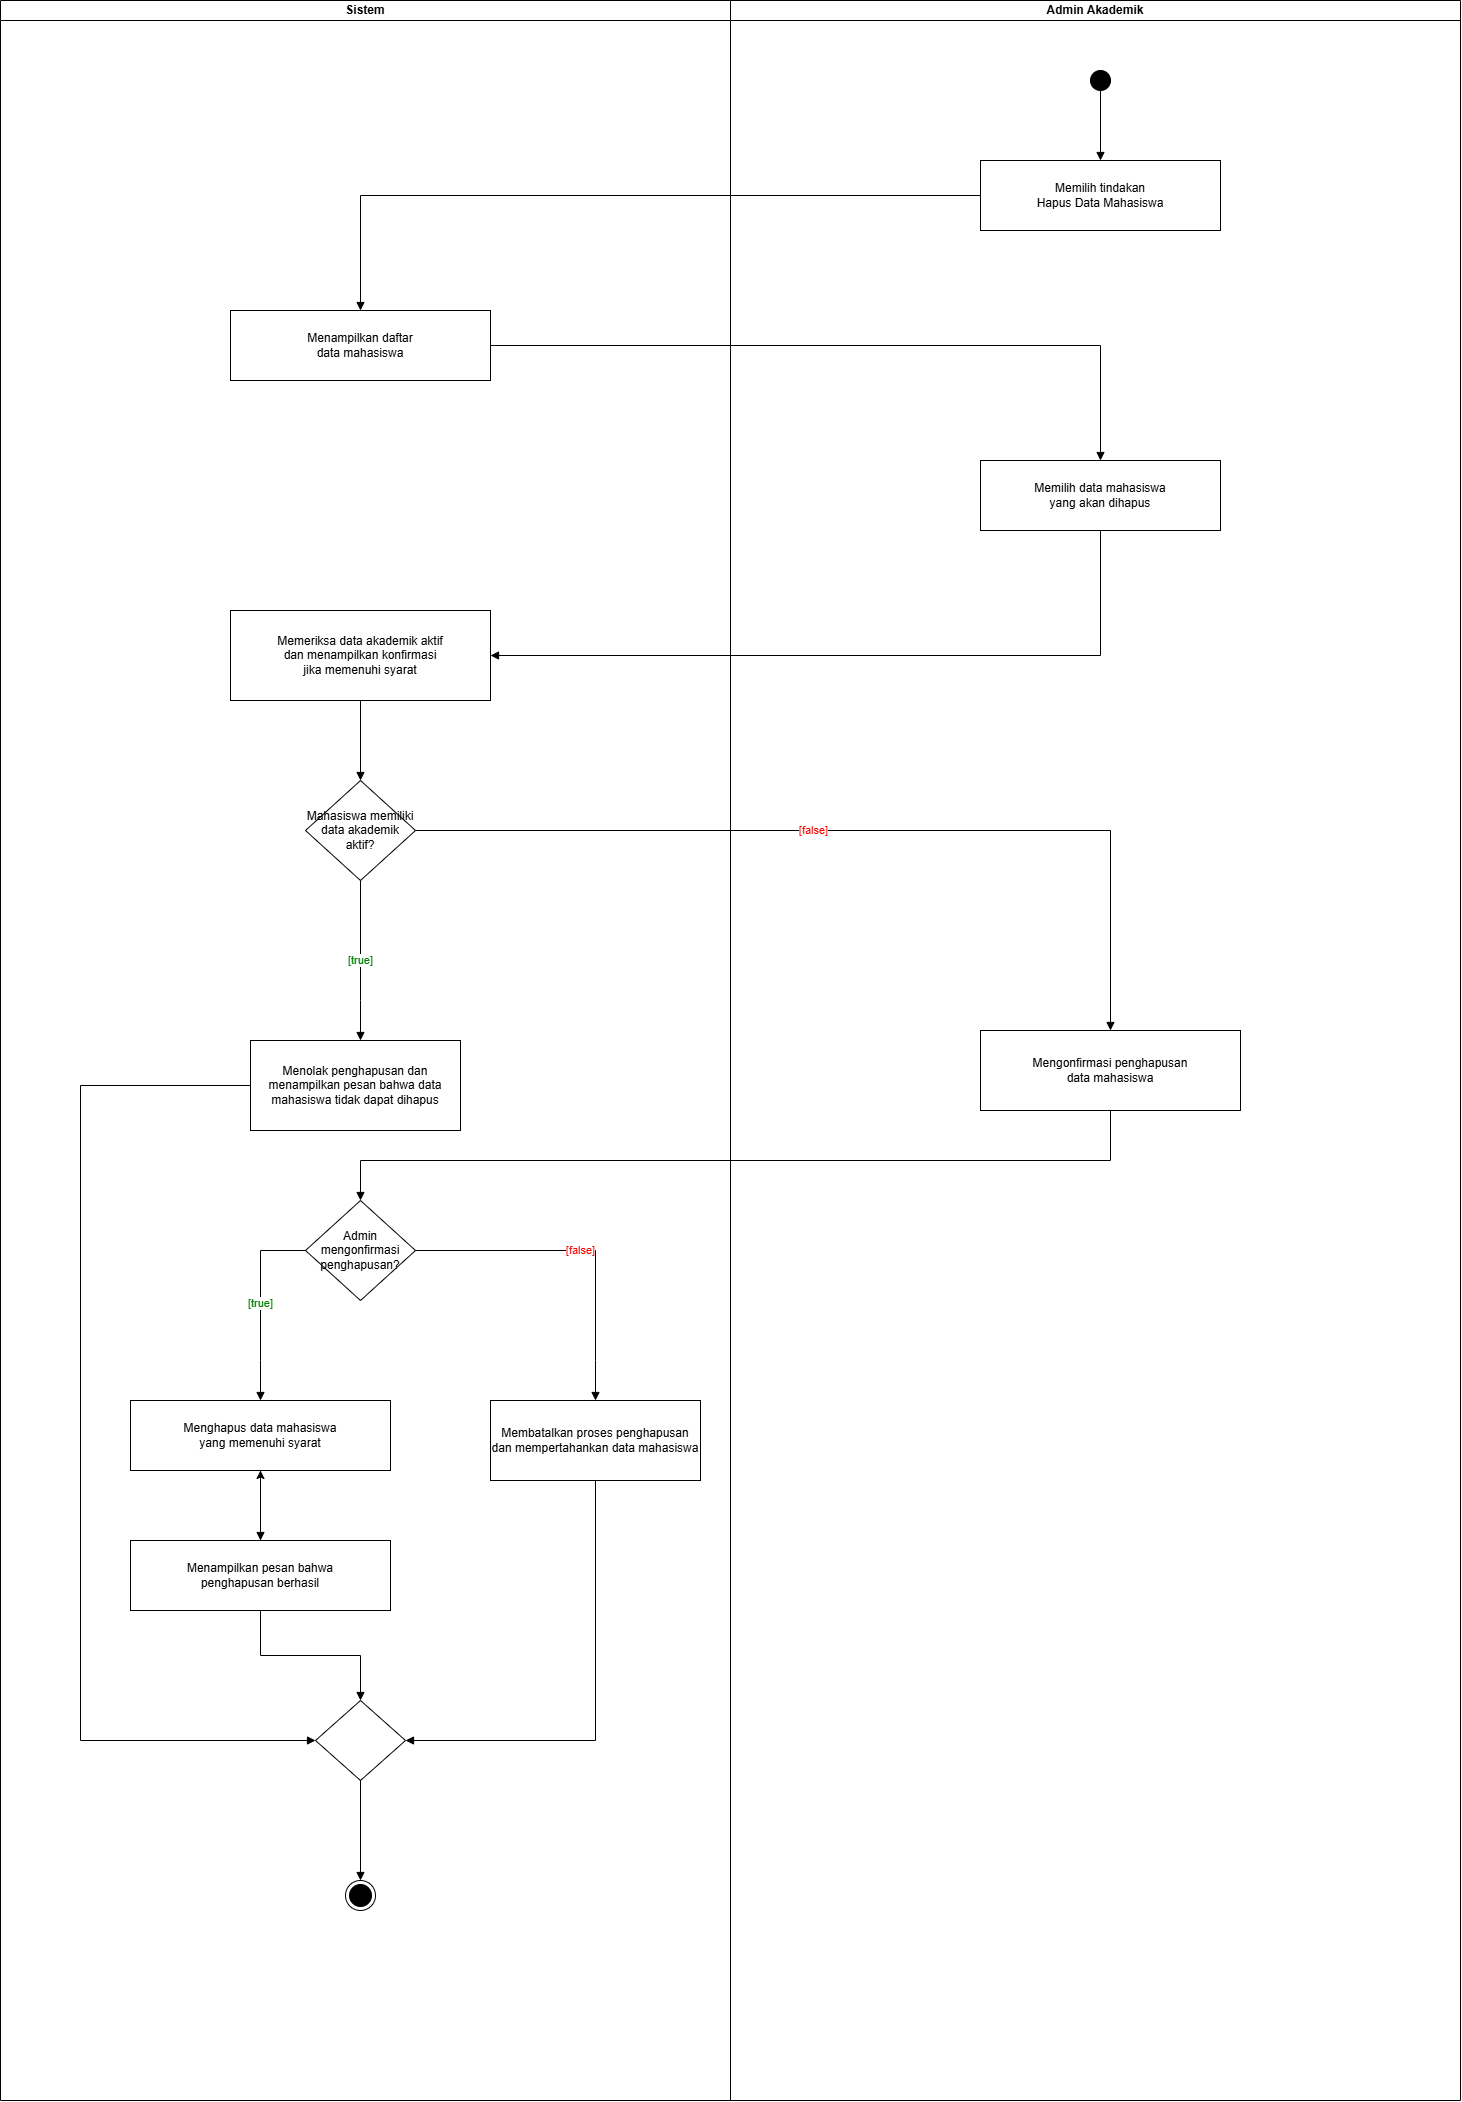

The diagram above was exported from draw.io. Its source (the exported page's mxGraphModel, read from the mxfile embedded in the PNG):
<mxGraphModel dx="2303" dy="2270" grid="1" gridSize="10" guides="1" tooltips="1" connect="1" arrows="1" fold="1" page="1" pageScale="1" pageWidth="850" pageHeight="1100" math="0" shadow="0">
  <root>
    <mxCell id="0" />
    <mxCell id="1" parent="0" />
    <mxCell id="lane_sistem" parent="1" style="swimlane;startSize=20;whiteSpace=wrap;html=1;" value="Sistem" vertex="1">
      <mxGeometry height="2100" width="730" x="770" y="40" as="geometry" />
    </mxCell>
    <mxCell id="sistem_tolak" parent="lane_sistem" style="rounded=0;whiteSpace=wrap;html=1;fillColor=none;strokeColor=#000000;" value="Menolak penghapusan dan&#10;menampilkan pesan bahwa data&#10;mahasiswa tidak dapat dihapus" vertex="1">
      <mxGeometry height="90" width="210" x="250" y="1040" as="geometry" />
    </mxCell>
    <mxCell id="sistem_batal" parent="lane_sistem" style="rounded=0;whiteSpace=wrap;html=1;" value="Membatalkan proses penghapusan&#10;dan mempertahankan data mahasiswa" vertex="1">
      <mxGeometry height="80" width="210" x="490" y="1400" as="geometry" />
    </mxCell>
    <mxCell id="lane_admin" parent="1" style="swimlane;startSize=20;whiteSpace=wrap;html=1;" value="Admin Akademik" vertex="1">
      <mxGeometry height="2100" width="730" x="1500" y="40" as="geometry" />
    </mxCell>
    <mxCell id="admin_konfirmasi" parent="lane_admin" style="rounded=0;whiteSpace=wrap;html=1;fillColor=none;strokeColor=#000000;" value="Mengonfirmasi penghapusan&#10;data mahasiswa" vertex="1">
      <mxGeometry height="80" width="260" x="250" y="1030" as="geometry" />
    </mxCell>
    <mxCell id="start" parent="1" style="ellipse;fillColor=#000000;strokeColor=#000000;" value="" vertex="1">
      <mxGeometry height="20" width="20" x="1860" y="110" as="geometry" />
    </mxCell>
    <mxCell id="admin_pilih_hapus" parent="1" style="rounded=0;whiteSpace=wrap;html=1;fillColor=none;strokeColor=#000000;" value="Memilih tindakan&#10;Hapus Data Mahasiswa" vertex="1">
      <mxGeometry height="70" width="240" x="1750" y="200" as="geometry" />
    </mxCell>
    <mxCell id="sistem_daftar" parent="1" style="rounded=0;whiteSpace=wrap;html=1;fillColor=none;strokeColor=#000000;" value="Menampilkan daftar&#10;data mahasiswa" vertex="1">
      <mxGeometry height="70" width="260" x="1000" y="350" as="geometry" />
    </mxCell>
    <mxCell id="admin_pilih_data" parent="1" style="rounded=0;whiteSpace=wrap;html=1;fillColor=none;strokeColor=#000000;" value="Memilih data mahasiswa&#10;yang akan dihapus" vertex="1">
      <mxGeometry height="70" width="240" x="1750" y="500" as="geometry" />
    </mxCell>
    <mxCell id="sistem_periksa" parent="1" style="rounded=0;whiteSpace=wrap;html=1;fillColor=none;strokeColor=#000000;" value="Memeriksa data akademik aktif&#10;dan menampilkan konfirmasi&#10;jika memenuhi syarat" vertex="1">
      <mxGeometry height="90" width="260" x="1000" y="650" as="geometry" />
    </mxCell>
    <mxCell id="decision_aktif" parent="1" style="rhombus;whiteSpace=wrap;html=1;fillColor=none;strokeColor=#000000;" value="Mahasiswa memiliki&#10;data akademik aktif?" vertex="1">
      <mxGeometry height="100" width="110" x="1075" y="820" as="geometry" />
    </mxCell>
    <mxCell id="decision_konfirmasi" parent="1" style="rhombus;whiteSpace=wrap;html=1;fillColor=none;strokeColor=#000000;" value="Admin mengonfirmasi&#10;penghapusan?" vertex="1">
      <mxGeometry height="100" width="110" x="1075" y="1240" as="geometry" />
    </mxCell>
    <mxCell id="sistem_hapus" parent="1" style="rounded=0;whiteSpace=wrap;html=1;" value="Menghapus data mahasiswa&#10;yang memenuhi syarat" vertex="1">
      <mxGeometry height="70" width="260" x="900" y="1440" as="geometry" />
    </mxCell>
    <mxCell id="bUo8Nu0vlxQUVVX6oep0-1" edge="1" parent="1" source="sistem_berhasil" style="edgeStyle=none;html=1;" target="sistem_hapus" value="">
      <mxGeometry relative="1" as="geometry" />
    </mxCell>
    <mxCell id="sistem_berhasil" parent="1" style="rounded=0;whiteSpace=wrap;html=1;fillColor=none;strokeColor=#000000;" value="Menampilkan pesan bahwa&#10;penghapusan berhasil" vertex="1">
      <mxGeometry height="70" width="260" x="900" y="1580" as="geometry" />
    </mxCell>
    <mxCell id="merge" parent="1" style="rhombus;whiteSpace=wrap;html=1;fillColor=none;strokeColor=#000000;" value="" vertex="1">
      <mxGeometry height="80" width="90" x="1085" y="1740" as="geometry" />
    </mxCell>
    <mxCell id="end" parent="1" style="ellipse;shape=endState;fillColor=#000000;strokeColor=#000000;" value="" vertex="1">
      <mxGeometry height="30" width="30" x="1115" y="1920" as="geometry" />
    </mxCell>
    <mxCell id="e1" edge="1" parent="1" source="start" style="edgeStyle=orthogonalEdgeStyle;rounded=0;orthogonalLoop=1;jettySize=auto;html=1;endArrow=block;endFill=1;" target="admin_pilih_hapus">
      <mxGeometry relative="1" as="geometry" />
    </mxCell>
    <mxCell id="e2" edge="1" parent="1" source="admin_pilih_hapus" style="edgeStyle=orthogonalEdgeStyle;rounded=0;orthogonalLoop=1;jettySize=auto;html=1;endArrow=block;endFill=1;" target="sistem_daftar">
      <mxGeometry relative="1" as="geometry" />
    </mxCell>
    <mxCell id="e3" edge="1" parent="1" source="sistem_daftar" style="edgeStyle=orthogonalEdgeStyle;rounded=0;orthogonalLoop=1;jettySize=auto;html=1;endArrow=block;endFill=1;" target="admin_pilih_data">
      <mxGeometry relative="1" as="geometry" />
    </mxCell>
    <mxCell id="e4" edge="1" parent="1" source="admin_pilih_data" style="edgeStyle=orthogonalEdgeStyle;rounded=0;orthogonalLoop=1;jettySize=auto;html=1;endArrow=block;endFill=1;" target="sistem_periksa">
      <mxGeometry relative="1" x="0.1156" as="geometry">
        <Array as="points">
          <mxPoint x="1870" y="695" />
        </Array>
      </mxGeometry>
    </mxCell>
    <mxCell id="e5" edge="1" parent="1" source="sistem_periksa" style="edgeStyle=orthogonalEdgeStyle;rounded=0;orthogonalLoop=1;jettySize=auto;html=1;endArrow=block;endFill=1;" target="decision_aktif">
      <mxGeometry relative="1" as="geometry" />
    </mxCell>
    <mxCell id="e6" edge="1" parent="1" source="decision_aktif" style="edgeStyle=orthogonalEdgeStyle;rounded=0;orthogonalLoop=1;jettySize=auto;html=1;fontColor=#008000;endArrow=block;endFill=1;" target="sistem_tolak" value="[true]">
      <mxGeometry relative="1" as="geometry">
        <Array as="points">
          <mxPoint x="1130" y="1040" />
          <mxPoint x="1130" y="1040" />
        </Array>
      </mxGeometry>
    </mxCell>
    <mxCell id="e7" edge="1" parent="1" source="decision_aktif" style="edgeStyle=orthogonalEdgeStyle;rounded=0;orthogonalLoop=1;jettySize=auto;html=1;fontColor=#FF0000;endArrow=block;endFill=1;" target="admin_konfirmasi" value="[false]">
      <mxGeometry relative="1" x="-0.1106" as="geometry" />
    </mxCell>
    <mxCell id="e8" edge="1" parent="1" source="admin_konfirmasi" style="edgeStyle=orthogonalEdgeStyle;rounded=0;orthogonalLoop=1;jettySize=auto;html=1;endArrow=block;endFill=1;" target="decision_konfirmasi">
      <mxGeometry relative="1" x="0.097" as="geometry">
        <Array as="points">
          <mxPoint x="1880" y="1200" />
          <mxPoint x="1130" y="1200" />
        </Array>
      </mxGeometry>
    </mxCell>
    <mxCell id="e9" edge="1" parent="1" source="decision_konfirmasi" style="edgeStyle=orthogonalEdgeStyle;rounded=0;orthogonalLoop=1;jettySize=auto;html=1;fontColor=#008000;endArrow=block;endFill=1;" target="sistem_hapus" value="[true]">
      <mxGeometry relative="1" as="geometry">
        <Array as="points">
          <mxPoint x="1030" y="1290" />
          <mxPoint x="1030" y="1400" />
        </Array>
      </mxGeometry>
    </mxCell>
    <mxCell id="e10" edge="1" parent="1" source="sistem_hapus" style="edgeStyle=orthogonalEdgeStyle;rounded=0;orthogonalLoop=1;jettySize=auto;html=1;endArrow=block;endFill=1;" target="sistem_berhasil">
      <mxGeometry relative="1" as="geometry" />
    </mxCell>
    <mxCell id="e11" edge="1" parent="1" source="decision_konfirmasi" style="edgeStyle=orthogonalEdgeStyle;rounded=0;orthogonalLoop=1;jettySize=auto;html=1;fontColor=#FF0000;endArrow=block;endFill=1;" target="sistem_batal" value="[false]">
      <mxGeometry relative="1" as="geometry">
        <Array as="points">
          <mxPoint x="1365" y="1290" />
          <mxPoint x="1365" y="1400" />
        </Array>
      </mxGeometry>
    </mxCell>
    <mxCell id="e12" edge="1" parent="1" source="sistem_berhasil" style="edgeStyle=orthogonalEdgeStyle;rounded=0;orthogonalLoop=1;jettySize=auto;html=1;endArrow=block;endFill=1;" target="merge">
      <mxGeometry relative="1" as="geometry" />
    </mxCell>
    <mxCell id="e13" edge="1" parent="1" source="sistem_batal" style="edgeStyle=orthogonalEdgeStyle;rounded=0;orthogonalLoop=1;jettySize=auto;html=1;endArrow=block;endFill=1;" target="merge">
      <mxGeometry relative="1" as="geometry">
        <Array as="points">
          <mxPoint x="1365" y="1480" />
          <mxPoint x="1365" y="1780" />
        </Array>
      </mxGeometry>
    </mxCell>
    <mxCell id="e14" edge="1" parent="1" source="sistem_tolak" style="edgeStyle=orthogonalEdgeStyle;rounded=0;orthogonalLoop=1;jettySize=auto;html=1;endArrow=block;endFill=1;" target="merge">
      <mxGeometry relative="1" x="-0.1681" as="geometry">
        <Array as="points">
          <mxPoint x="850" y="1125" />
          <mxPoint x="850" y="1780" />
        </Array>
      </mxGeometry>
    </mxCell>
    <mxCell id="e15" edge="1" parent="1" source="merge" style="edgeStyle=orthogonalEdgeStyle;rounded=0;orthogonalLoop=1;jettySize=auto;html=1;endArrow=block;endFill=1;" target="end">
      <mxGeometry relative="1" as="geometry" />
    </mxCell>
  </root>
</mxGraphModel>